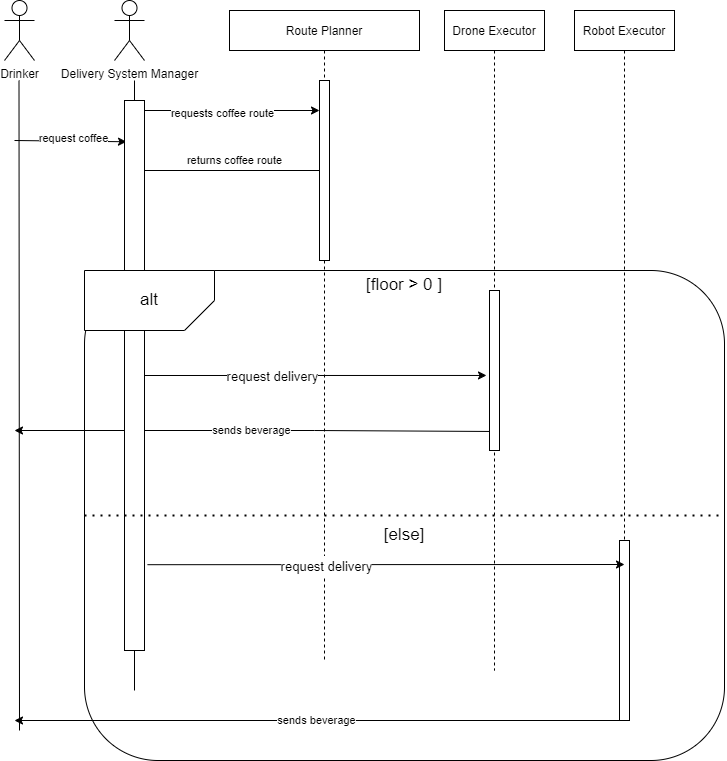

The diagram above was exported from draw.io. Its source (the exported page's mxGraphModel, read from the mxfile embedded in the PNG):
<mxGraphModel dx="2074" dy="1124" grid="1" gridSize="10" guides="1" tooltips="1" connect="1" arrows="1" fold="1" page="1" pageScale="1" pageWidth="850" pageHeight="1100" math="0" shadow="0">
  <root>
    <mxCell id="0" />
    <mxCell id="1" parent="0" />
    <mxCell id="TxdNok0CqvDUtnv2JxNU-20" value="" style="rounded=1;whiteSpace=wrap;html=1;" vertex="1" parent="1">
      <mxGeometry x="170" y="350" width="640" height="490" as="geometry" />
    </mxCell>
    <mxCell id="3nuBFxr9cyL0pnOWT2aG-1" value="Route Planner" style="shape=umlLifeline;perimeter=lifelinePerimeter;container=1;collapsible=0;recursiveResize=0;rounded=0;shadow=0;strokeWidth=1;" parent="1" vertex="1">
      <mxGeometry x="315" y="90" width="190" height="650" as="geometry" />
    </mxCell>
    <mxCell id="3nuBFxr9cyL0pnOWT2aG-2" value="" style="points=[];perimeter=orthogonalPerimeter;rounded=0;shadow=0;strokeWidth=1;" parent="3nuBFxr9cyL0pnOWT2aG-1" vertex="1">
      <mxGeometry x="90" y="70" width="10" height="180" as="geometry" />
    </mxCell>
    <mxCell id="TxdNok0CqvDUtnv2JxNU-26" value="[floor &amp;gt; 0 ]" style="text;html=1;strokeColor=none;fillColor=none;align=center;verticalAlign=middle;whiteSpace=wrap;rounded=0;fontSize=17;" vertex="1" parent="3nuBFxr9cyL0pnOWT2aG-1">
      <mxGeometry x="105" y="260" width="140" height="30" as="geometry" />
    </mxCell>
    <mxCell id="TxdNok0CqvDUtnv2JxNU-36" value="sends beverage" style="endArrow=classic;html=1;rounded=0;exitX=0;exitY=0.881;exitDx=0;exitDy=0;exitPerimeter=0;" edge="1" parent="3nuBFxr9cyL0pnOWT2aG-1" source="3nuBFxr9cyL0pnOWT2aG-6">
      <mxGeometry width="50" height="50" relative="1" as="geometry">
        <mxPoint x="390" y="420" as="sourcePoint" />
        <mxPoint x="-215" y="420" as="targetPoint" />
        <Array as="points">
          <mxPoint x="85" y="420" />
        </Array>
      </mxGeometry>
    </mxCell>
    <mxCell id="3nuBFxr9cyL0pnOWT2aG-5" value="Drone Executor" style="shape=umlLifeline;perimeter=lifelinePerimeter;container=1;collapsible=0;recursiveResize=0;rounded=0;shadow=0;strokeWidth=1;" parent="1" vertex="1">
      <mxGeometry x="530" y="90" width="100" height="660" as="geometry" />
    </mxCell>
    <mxCell id="3nuBFxr9cyL0pnOWT2aG-6" value="" style="points=[];perimeter=orthogonalPerimeter;rounded=0;shadow=0;strokeWidth=1;" parent="3nuBFxr9cyL0pnOWT2aG-5" vertex="1">
      <mxGeometry x="45" y="280" width="10" height="160" as="geometry" />
    </mxCell>
    <mxCell id="TxdNok0CqvDUtnv2JxNU-1" value="Drinker" style="shape=umlActor;verticalLabelPosition=bottom;verticalAlign=top;html=1;outlineConnect=0;" vertex="1" parent="1">
      <mxGeometry x="90" y="80" width="30" height="60" as="geometry" />
    </mxCell>
    <mxCell id="TxdNok0CqvDUtnv2JxNU-2" value="Delivery System Manager" style="shape=umlActor;verticalLabelPosition=bottom;verticalAlign=top;html=1;outlineConnect=0;" vertex="1" parent="1">
      <mxGeometry x="200" y="80" width="30" height="60" as="geometry" />
    </mxCell>
    <mxCell id="TxdNok0CqvDUtnv2JxNU-4" value="" style="endArrow=none;html=1;rounded=0;startArrow=none;" edge="1" parent="1" source="TxdNok0CqvDUtnv2JxNU-15">
      <mxGeometry width="50" height="50" relative="1" as="geometry">
        <mxPoint x="220" y="530" as="sourcePoint" />
        <mxPoint x="220" y="160" as="targetPoint" />
      </mxGeometry>
    </mxCell>
    <mxCell id="TxdNok0CqvDUtnv2JxNU-5" value="" style="endArrow=none;html=1;rounded=0;" edge="1" parent="1">
      <mxGeometry width="50" height="50" relative="1" as="geometry">
        <mxPoint x="105" y="810" as="sourcePoint" />
        <mxPoint x="104.5" y="160" as="targetPoint" />
      </mxGeometry>
    </mxCell>
    <mxCell id="TxdNok0CqvDUtnv2JxNU-6" value="" style="endArrow=classic;html=1;rounded=0;entryX=0.1;entryY=0.075;entryDx=0;entryDy=0;entryPerimeter=0;" edge="1" parent="1" target="TxdNok0CqvDUtnv2JxNU-15">
      <mxGeometry width="50" height="50" relative="1" as="geometry">
        <mxPoint x="100" y="220" as="sourcePoint" />
        <mxPoint x="220" y="220" as="targetPoint" />
      </mxGeometry>
    </mxCell>
    <mxCell id="TxdNok0CqvDUtnv2JxNU-7" value="request coffee" style="edgeLabel;html=1;align=center;verticalAlign=middle;resizable=0;points=[];" vertex="1" connectable="0" parent="TxdNok0CqvDUtnv2JxNU-6">
      <mxGeometry x="-0.3833" y="3" relative="1" as="geometry">
        <mxPoint x="23" as="offset" />
      </mxGeometry>
    </mxCell>
    <mxCell id="TxdNok0CqvDUtnv2JxNU-8" value="" style="endArrow=classic;html=1;rounded=0;" edge="1" parent="1" target="3nuBFxr9cyL0pnOWT2aG-2">
      <mxGeometry width="50" height="50" relative="1" as="geometry">
        <mxPoint x="220" y="190" as="sourcePoint" />
        <mxPoint x="300" y="160" as="targetPoint" />
      </mxGeometry>
    </mxCell>
    <mxCell id="TxdNok0CqvDUtnv2JxNU-9" value="requests coffee route" style="edgeLabel;html=1;align=center;verticalAlign=middle;resizable=0;points=[];" vertex="1" connectable="0" parent="TxdNok0CqvDUtnv2JxNU-8">
      <mxGeometry x="0.1715" y="-2" relative="1" as="geometry">
        <mxPoint x="-21" as="offset" />
      </mxGeometry>
    </mxCell>
    <mxCell id="TxdNok0CqvDUtnv2JxNU-10" value="returns coffee route" style="endArrow=classic;html=1;rounded=0;" edge="1" parent="1" source="3nuBFxr9cyL0pnOWT2aG-2">
      <mxGeometry x="-0.0811" y="-10" width="50" height="50" relative="1" as="geometry">
        <mxPoint x="290" y="320" as="sourcePoint" />
        <mxPoint x="220" y="250" as="targetPoint" />
        <mxPoint as="offset" />
      </mxGeometry>
    </mxCell>
    <mxCell id="TxdNok0CqvDUtnv2JxNU-11" value="Robot Executor" style="shape=umlLifeline;perimeter=lifelinePerimeter;container=1;collapsible=0;recursiveResize=0;rounded=0;shadow=0;strokeWidth=1;" vertex="1" parent="1">
      <mxGeometry x="660" y="90" width="100" height="710" as="geometry" />
    </mxCell>
    <mxCell id="TxdNok0CqvDUtnv2JxNU-12" value="" style="points=[];perimeter=orthogonalPerimeter;rounded=0;shadow=0;strokeWidth=1;" vertex="1" parent="TxdNok0CqvDUtnv2JxNU-11">
      <mxGeometry x="45" y="530" width="10" height="180" as="geometry" />
    </mxCell>
    <mxCell id="TxdNok0CqvDUtnv2JxNU-13" value="sends beverage" style="endArrow=classic;html=1;rounded=0;" edge="1" parent="1" source="TxdNok0CqvDUtnv2JxNU-12">
      <mxGeometry width="50" height="50" relative="1" as="geometry">
        <mxPoint x="220" y="490" as="sourcePoint" />
        <mxPoint x="100" y="800" as="targetPoint" />
        <Array as="points">
          <mxPoint x="400" y="800" />
        </Array>
      </mxGeometry>
    </mxCell>
    <mxCell id="TxdNok0CqvDUtnv2JxNU-16" value="" style="endArrow=none;html=1;rounded=0;" edge="1" parent="1" target="TxdNok0CqvDUtnv2JxNU-15">
      <mxGeometry width="50" height="50" relative="1" as="geometry">
        <mxPoint x="220" y="770" as="sourcePoint" />
        <mxPoint x="220" y="160" as="targetPoint" />
      </mxGeometry>
    </mxCell>
    <mxCell id="TxdNok0CqvDUtnv2JxNU-15" value="" style="rounded=0;whiteSpace=wrap;html=1;" vertex="1" parent="1">
      <mxGeometry x="210" y="180" width="20" height="550" as="geometry" />
    </mxCell>
    <mxCell id="TxdNok0CqvDUtnv2JxNU-21" value="&lt;font style=&quot;font-size: 17px;&quot;&gt;alt&lt;/font&gt;" style="shape=card;whiteSpace=wrap;html=1;direction=west;" vertex="1" parent="1">
      <mxGeometry x="170" y="350" width="130" height="60" as="geometry" />
    </mxCell>
    <mxCell id="TxdNok0CqvDUtnv2JxNU-23" value="" style="endArrow=none;dashed=1;html=1;dashPattern=1 3;strokeWidth=2;rounded=0;fontSize=17;entryX=1;entryY=0.5;entryDx=0;entryDy=0;exitX=0;exitY=0.5;exitDx=0;exitDy=0;" edge="1" parent="1" source="TxdNok0CqvDUtnv2JxNU-20" target="TxdNok0CqvDUtnv2JxNU-20">
      <mxGeometry width="50" height="50" relative="1" as="geometry">
        <mxPoint x="330" y="560" as="sourcePoint" />
        <mxPoint x="320" y="550" as="targetPoint" />
      </mxGeometry>
    </mxCell>
    <mxCell id="TxdNok0CqvDUtnv2JxNU-27" value="[else]" style="text;html=1;strokeColor=none;fillColor=none;align=center;verticalAlign=middle;whiteSpace=wrap;rounded=0;fontSize=17;" vertex="1" parent="1">
      <mxGeometry x="420" y="600" width="140" height="30" as="geometry" />
    </mxCell>
    <mxCell id="TxdNok0CqvDUtnv2JxNU-28" value="" style="endArrow=classic;html=1;rounded=0;fontSize=17;exitX=1.15;exitY=0.844;exitDx=0;exitDy=0;exitPerimeter=0;" edge="1" parent="1" source="TxdNok0CqvDUtnv2JxNU-15">
      <mxGeometry width="50" height="50" relative="1" as="geometry">
        <mxPoint x="420" y="636" as="sourcePoint" />
        <mxPoint x="710" y="644" as="targetPoint" />
      </mxGeometry>
    </mxCell>
    <mxCell id="TxdNok0CqvDUtnv2JxNU-29" value="&lt;font style=&quot;font-size: 13px;&quot;&gt;request delivery&lt;/font&gt;" style="edgeLabel;html=1;align=center;verticalAlign=middle;resizable=0;points=[];fontSize=17;" vertex="1" connectable="0" parent="TxdNok0CqvDUtnv2JxNU-28">
      <mxGeometry x="-0.2552" y="-1" relative="1" as="geometry">
        <mxPoint as="offset" />
      </mxGeometry>
    </mxCell>
    <mxCell id="TxdNok0CqvDUtnv2JxNU-34" value="" style="endArrow=classic;html=1;rounded=0;fontSize=17;exitX=1;exitY=0.5;exitDx=0;exitDy=0;entryX=-0.3;entryY=0.531;entryDx=0;entryDy=0;entryPerimeter=0;" edge="1" parent="1" source="TxdNok0CqvDUtnv2JxNU-15" target="3nuBFxr9cyL0pnOWT2aG-6">
      <mxGeometry width="50" height="50" relative="1" as="geometry">
        <mxPoint x="251.5" y="470.20000000000005" as="sourcePoint" />
        <mxPoint x="728.5" y="470" as="targetPoint" />
      </mxGeometry>
    </mxCell>
    <mxCell id="TxdNok0CqvDUtnv2JxNU-35" value="&lt;font style=&quot;font-size: 13px;&quot;&gt;request delivery&lt;/font&gt;" style="edgeLabel;html=1;align=center;verticalAlign=middle;resizable=0;points=[];fontSize=17;" vertex="1" connectable="0" parent="TxdNok0CqvDUtnv2JxNU-34">
      <mxGeometry x="-0.2552" y="-1" relative="1" as="geometry">
        <mxPoint as="offset" />
      </mxGeometry>
    </mxCell>
  </root>
</mxGraphModel>